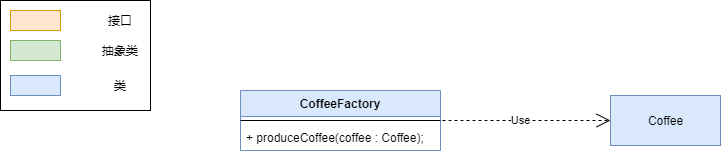

The diagram above was exported from draw.io. Its source (the exported page's mxGraphModel, read from the mxfile embedded in the PNG):
<mxGraphModel dx="1086" dy="806" grid="1" gridSize="10" guides="1" tooltips="1" connect="1" arrows="1" fold="1" page="1" pageScale="1" pageWidth="1169" pageHeight="826" background="#ffffff" math="0" shadow="0">
  <root>
    <mxCell id="0" />
    <mxCell id="1" parent="0" />
    <mxCell id="zq2_T5ygZOWJ_bvBB5h3-100" value="" style="rounded=0;whiteSpace=wrap;html=1;" vertex="1" parent="1">
      <mxGeometry x="30" y="130" width="150" height="110" as="geometry" />
    </mxCell>
    <mxCell id="zq2_T5ygZOWJ_bvBB5h3-90" value="" style="rounded=0;whiteSpace=wrap;html=1;fillColor=#ffe6cc;strokeColor=#d79b00;" vertex="1" parent="1">
      <mxGeometry x="40" y="140" width="50" height="20" as="geometry" />
    </mxCell>
    <mxCell id="zq2_T5ygZOWJ_bvBB5h3-91" value="" style="rounded=0;whiteSpace=wrap;html=1;fillColor=#d5e8d4;strokeColor=#82b366;" vertex="1" parent="1">
      <mxGeometry x="40" y="170" width="50" height="20" as="geometry" />
    </mxCell>
    <mxCell id="zq2_T5ygZOWJ_bvBB5h3-92" value="" style="rounded=0;whiteSpace=wrap;html=1;fillColor=#dae8fc;strokeColor=#6c8ebf;" vertex="1" parent="1">
      <mxGeometry x="40" y="205" width="50" height="20" as="geometry" />
    </mxCell>
    <mxCell id="zq2_T5ygZOWJ_bvBB5h3-95" value="接口" style="text;html=1;strokeColor=none;fillColor=none;align=center;verticalAlign=middle;whiteSpace=wrap;rounded=0;" vertex="1" parent="1">
      <mxGeometry x="130" y="140" width="40" height="20" as="geometry" />
    </mxCell>
    <mxCell id="zq2_T5ygZOWJ_bvBB5h3-96" value="抽象类" style="text;html=1;strokeColor=none;fillColor=none;align=center;verticalAlign=middle;whiteSpace=wrap;rounded=0;" vertex="1" parent="1">
      <mxGeometry x="130" y="170" width="40" height="20" as="geometry" />
    </mxCell>
    <mxCell id="zq2_T5ygZOWJ_bvBB5h3-97" value="类" style="text;html=1;strokeColor=none;fillColor=none;align=center;verticalAlign=middle;whiteSpace=wrap;rounded=0;" vertex="1" parent="1">
      <mxGeometry x="130" y="205" width="40" height="20" as="geometry" />
    </mxCell>
    <mxCell id="zq2_T5ygZOWJ_bvBB5h3-117" value="CoffeeFactory" style="swimlane;fontStyle=1;align=center;verticalAlign=top;childLayout=stackLayout;horizontal=1;startSize=26;horizontalStack=0;resizeParent=1;resizeParentMax=0;resizeLast=0;collapsible=1;marginBottom=0;fillColor=#dae8fc;strokeColor=#6c8ebf;" vertex="1" parent="1">
      <mxGeometry x="270" y="220" width="200" height="60" as="geometry" />
    </mxCell>
    <mxCell id="zq2_T5ygZOWJ_bvBB5h3-119" value="" style="line;strokeWidth=1;fillColor=none;align=left;verticalAlign=middle;spacingTop=-1;spacingLeft=3;spacingRight=3;rotatable=0;labelPosition=right;points=[];portConstraint=eastwest;" vertex="1" parent="zq2_T5ygZOWJ_bvBB5h3-117">
      <mxGeometry y="26" width="200" height="8" as="geometry" />
    </mxCell>
    <mxCell id="zq2_T5ygZOWJ_bvBB5h3-125" value="Use" style="endArrow=open;endSize=12;dashed=1;html=1;entryX=0;entryY=0.5;entryDx=0;entryDy=0;" edge="1" parent="zq2_T5ygZOWJ_bvBB5h3-117" target="zq2_T5ygZOWJ_bvBB5h3-124">
      <mxGeometry width="160" relative="1" as="geometry">
        <mxPoint x="190" y="30" as="sourcePoint" />
        <mxPoint x="350" y="30" as="targetPoint" />
      </mxGeometry>
    </mxCell>
    <mxCell id="zq2_T5ygZOWJ_bvBB5h3-120" value="+ produceCoffee(coffee : Coffee);" style="text;strokeColor=none;fillColor=none;align=left;verticalAlign=top;spacingLeft=4;spacingRight=4;overflow=hidden;rotatable=0;points=[[0,0.5],[1,0.5]];portConstraint=eastwest;" vertex="1" parent="zq2_T5ygZOWJ_bvBB5h3-117">
      <mxGeometry y="34" width="200" height="26" as="geometry" />
    </mxCell>
    <mxCell id="zq2_T5ygZOWJ_bvBB5h3-124" value="Coffee" style="html=1;fillColor=#dae8fc;strokeColor=#6c8ebf;" vertex="1" parent="1">
      <mxGeometry x="640" y="225" width="110" height="50" as="geometry" />
    </mxCell>
  </root>
</mxGraphModel>